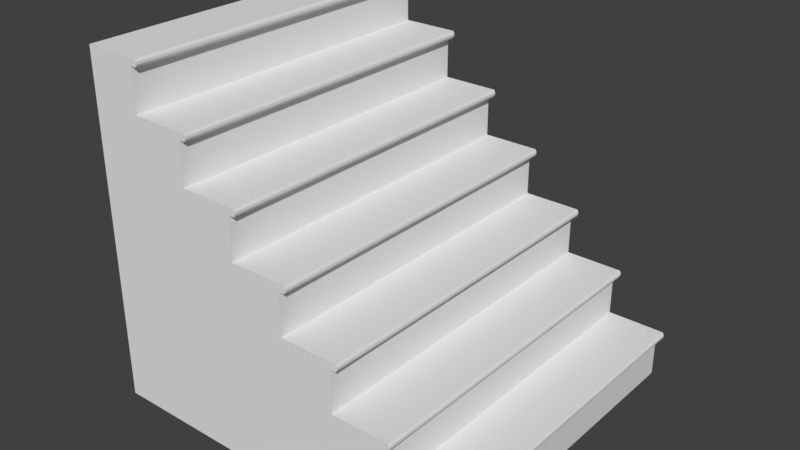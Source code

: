 # Source: escalierV3.blend  (saved by Blender 2.77.0; exported with 4.5.12 LTS)
import bpy
from mathutils import Matrix  # noqa: F401  (used for matrix-valued properties, if any)

bpy.ops.wm.read_factory_settings(use_empty=True)
scene = bpy.context.scene
scene.name = 'Scene'

# ---- collections
col_collection_1 = bpy.data.collections.new('Collection 1'); scene.collection.children.link(col_collection_1)

# ---- materials (node trees are filled in below, after node groups)
mat_material = bpy.data.materials.new('Material')
mat_material.alpha_threshold = 0.0
mat_material.use_transparent_shadow = False
mat_material.roughness = 0.5
mat_material.line_color = (0.0, 0.0, 0.0, 1.0)

# ---- material node trees

# ---- world
world_world = bpy.data.worlds.new('World'); scene.world = world_world
world_world.color = (0.05088, 0.05088, 0.05088)
world_world.use_sun_shadow = False
world_world.sun_shadow_jitter_overblur = 0.0
world_world.cycles.sampling_method = 'MANUAL'

# ---- meshes
me_cube = bpy.data.meshes.new('Cube')
me_cube.from_pydata([(1.0, 1.0, -1.0), (1.0, -1.0, -1.0), (0.6996, -1.0, -1.0), (0.6996, 1.0, -1.0), (1.0, 1.0, 1.0), (1.0, -1.0, 1.0), (0.6996, -1.0, 1.0), (0.6996, 1.0, 1.0), (1.0, 1.0, -0.7143), (1.0, 1.0, -0.4286), (1.0, 1.0, -0.1429), (1.0, 1.0, 0.1429), (1.0, 1.0, 0.4286), (1.0, 1.0, 0.7143), (1.0, -1.0, -0.7143), (1.0, -1.0, -0.4286), (1.0, -1.0, -0.1429), (1.0, -1.0, 0.1429), (1.0, -1.0, 0.4286), (1.0, -1.0, 0.7143), (0.6996, -1.0, -0.7143), (0.6996, -1.0, -0.4286), (0.6996, -1.0, -0.1429), (0.6996, -1.0, 0.1429), (0.6996, -1.0, 0.4286), (0.6996, -1.0, 0.7143), (0.6996, 1.0, -0.7143), (0.6996, 1.0, -0.4286), (0.6996, 1.0, -0.1429), (0.6996, 1.0, 0.1429), (0.6996, 1.0, 0.4286), (0.6996, 1.0, 0.7143), (1.3, 1.0, -1.0), (1.3, -1.0, -1.0), (1.3, 1.0, -0.7143), (1.3, 1.0, -0.4286), (1.3, 1.0, -0.1429), (1.3, 1.0, 0.1429), (1.3, 1.0, 0.4286), (1.3, 1.0, 0.7143), (1.3, -1.0, -0.7143), (1.3, -1.0, -0.4286), (1.3, -1.0, -0.1429), (1.3, -1.0, 0.1429), (1.3, -1.0, 0.4286), (1.3, -1.0, 0.7143), (1.6, 1.0, -1.0), (1.6, -1.0, -1.0), (1.6, 1.0, -0.7143), (1.6, 1.0, -0.4286), (1.6, 1.0, -0.1429), (1.6, 1.0, 0.1429), (1.6, 1.0, 0.4286), (1.6, -1.0, -0.7143), (1.6, -1.0, -0.4286), (1.6, -1.0, -0.1429), (1.6, -1.0, 0.1429), (1.6, -1.0, 0.4286), (1.9, 1.0, -1.0), (1.9, -1.0, -1.0), (1.9, 1.0, -0.7143), (1.9, 1.0, -0.4286), (1.9, 1.0, -0.1429), (1.9, 1.0, 0.1429), (1.9, -1.0, -0.7143), (1.9, -1.0, -0.4286), (1.9, -1.0, -0.1429), (1.9, -1.0, 0.1429), (2.2, 1.0, -1.0), (2.2, -1.0, -1.0), (2.2, 1.0, -0.7143), (2.2, 1.0, -0.4286), (2.2, 1.0, -0.1429), (2.2, -1.0, -0.7143), (2.2, -1.0, -0.4286), (2.2, -1.0, -0.1429), (2.5, 1.0, -1.0), (2.5, -1.0, -1.0), (2.5, 1.0, -0.7143), (2.5, 1.0, -0.4286), (2.5, -1.0, -0.7143), (2.5, -1.0, -0.4286), (2.8, 1.0, -1.0), (2.8, -1.0, -1.0), (2.8, 1.0, -0.7143), (2.8, -1.0, -0.7143), (1.0, 1.0, 0.9571), (1.0, -1.0, 0.9571), (0.6996, -1.0, 0.9571), (0.6996, 1.0, 0.9571), (1.0, 1.0, 0.6714), (1.0, -1.0, 0.6714), (0.6996, -1.0, 0.6714), (0.6996, 1.0, 0.6714), (1.3, 1.0, 0.6714), (1.3, -1.0, 0.6714), (1.0, 1.0, 0.3857), (1.0, -1.0, 0.3857), (0.6996, -1.0, 0.3857), (0.6996, 1.0, 0.3857), (1.3, 1.0, 0.3857), (1.3, -1.0, 0.3857), (1.6, 1.0, 0.3857), (1.6, -1.0, 0.3857), (1.0, 1.0, 0.1), (1.0, -1.0, 0.1), (0.6996, -1.0, 0.1), (0.6996, 1.0, 0.1), (1.3, 1.0, 0.1), (1.3, -1.0, 0.1), (1.6, 1.0, 0.1), (1.6, -1.0, 0.1), (1.9, 1.0, 0.1), (1.9, -1.0, 0.1), (1.0, 1.0, -0.1857), (1.0, -1.0, -0.1857), (0.6996, -1.0, -0.1857), (0.6996, 1.0, -0.1857), (1.3, 1.0, -0.1857), (1.3, -1.0, -0.1857), (1.6, 1.0, -0.1857), (1.6, -1.0, -0.1857), (1.9, 1.0, -0.1857), (1.9, -1.0, -0.1857), (2.2, 1.0, -0.1857), (2.2, -1.0, -0.1857), (1.0, 1.0, -0.4714), (1.0, -1.0, -0.4714), (0.6996, -1.0, -0.4714), (0.6996, 1.0, -0.4714), (1.3, 1.0, -0.4714), (1.3, -1.0, -0.4714), (1.6, 1.0, -0.4714), (1.6, -1.0, -0.4714), (1.9, 1.0, -0.4714), (1.9, -1.0, -0.4714), (2.2, 1.0, -0.4714), (2.2, -1.0, -0.4714), (2.5, 1.0, -0.4714), (2.5, -1.0, -0.4714), (1.0, 1.0, -0.7571), (1.0, -1.0, -0.7571), (0.6996, -1.0, -0.7571), (0.6996, 1.0, -0.7571), (1.3, 1.0, -0.7571), (1.3, -1.0, -0.7571), (1.6, 1.0, -0.7571), (1.6, -1.0, -0.7571), (1.9, 1.0, -0.7571), (1.9, -1.0, -0.7571), (2.2, 1.0, -0.7571), (2.2, -1.0, -0.7571), (2.5, 1.0, -0.7571), (2.5, -1.0, -0.7571), (2.8, 1.0, -0.7571), (2.8, -1.0, -0.7571), (1.036, 1.0, 0.9571), (1.036, 1.0, 1.0), (1.036, -1.0, 0.9571), (1.036, -1.0, 1.0), (1.336, 1.0, 0.6714), (1.336, 1.0, 0.7143), (1.336, -1.0, 0.6714), (1.336, -1.0, 0.7143), (1.636, 1.0, 0.3857), (1.636, 1.0, 0.4286), (1.636, -1.0, 0.3857), (1.636, -1.0, 0.4286), (1.936, 1.0, 0.1), (1.936, 1.0, 0.1429), (1.936, -1.0, 0.1), (1.936, -1.0, 0.1429), (2.236, 1.0, -0.1857), (2.236, 1.0, -0.1429), (2.236, -1.0, -0.1857), (2.236, -1.0, -0.1429), (2.536, 1.0, -0.4714), (2.536, 1.0, -0.4286), (2.536, -1.0, -0.4714), (2.536, -1.0, -0.4286), (2.836, 1.0, -0.7571), (2.836, 1.0, -0.7143), (2.836, -1.0, -0.7571), (2.836, -1.0, -0.7143), (1.0, 1.0, 0.9714), (1.0, 1.0, 0.9857), (1.0, -1.0, 0.9714), (1.0, -1.0, 0.9857), (0.6996, -1.0, 0.9714), (0.6996, -1.0, 0.9857), (0.6996, 1.0, 0.9714), (0.6996, 1.0, 0.9857), (1.044, 1.0, 0.9714), (1.044, 1.0, 0.9857), (1.044, -1.0, 0.9714), (1.044, -1.0, 0.9857), (1.0, 1.0, 0.6857), (1.0, 1.0, 0.7), (1.0, -1.0, 0.6857), (1.0, -1.0, 0.7), (0.6996, -1.0, 0.6857), (0.6996, -1.0, 0.7), (0.6996, 1.0, 0.6857), (0.6996, 1.0, 0.7), (1.3, 1.0, 0.6857), (1.3, 1.0, 0.7), (1.3, -1.0, 0.6857), (1.3, -1.0, 0.7), (1.344, 1.0, 0.6857), (1.344, 1.0, 0.7), (1.344, -1.0, 0.6857), (1.344, -1.0, 0.7), (1.0, 1.0, 0.4), (1.0, 1.0, 0.4143), (1.0, -1.0, 0.4), (1.0, -1.0, 0.4143), (0.6996, -1.0, 0.4), (0.6996, -1.0, 0.4143), (0.6996, 1.0, 0.4), (0.6996, 1.0, 0.4143), (1.3, 1.0, 0.4), (1.3, 1.0, 0.4143), (1.3, -1.0, 0.4), (1.3, -1.0, 0.4143), (1.6, 1.0, 0.4), (1.6, 1.0, 0.4143), (1.6, -1.0, 0.4), (1.6, -1.0, 0.4143), (1.644, 1.0, 0.4), (1.644, 1.0, 0.4143), (1.644, -1.0, 0.4), (1.644, -1.0, 0.4143), (1.0, 1.0, 0.1143), (1.0, 1.0, 0.1286), (1.0, -1.0, 0.1143), (1.0, -1.0, 0.1286), (0.6996, -1.0, 0.1143), (0.6996, -1.0, 0.1286), (0.6996, 1.0, 0.1143), (0.6996, 1.0, 0.1286), (1.3, 1.0, 0.1143), (1.3, 1.0, 0.1286), (1.3, -1.0, 0.1143), (1.3, -1.0, 0.1286), (1.6, 1.0, 0.1143), (1.6, 1.0, 0.1286), (1.6, -1.0, 0.1143), (1.6, -1.0, 0.1286), (1.9, 1.0, 0.1143), (1.9, 1.0, 0.1286), (1.9, -1.0, 0.1143), (1.9, -1.0, 0.1286), (1.944, 1.0, 0.1143), (1.944, 1.0, 0.1286), (1.944, -1.0, 0.1143), (1.944, -1.0, 0.1286), (1.0, 1.0, -0.1714), (1.0, 1.0, -0.1571), (1.0, -1.0, -0.1714), (1.0, -1.0, -0.1571), (0.6996, -1.0, -0.1714), (0.6996, -1.0, -0.1571), (0.6996, 1.0, -0.1714), (0.6996, 1.0, -0.1571), (1.3, 1.0, -0.1714), (1.3, 1.0, -0.1571), (1.3, -1.0, -0.1714), (1.3, -1.0, -0.1571), (1.6, 1.0, -0.1714), (1.6, 1.0, -0.1571), (1.6, -1.0, -0.1714), (1.6, -1.0, -0.1571), (1.9, 1.0, -0.1714), (1.9, 1.0, -0.1571), (1.9, -1.0, -0.1714), (1.9, -1.0, -0.1571), (2.2, 1.0, -0.1714), (2.2, 1.0, -0.1571), (2.2, -1.0, -0.1714), (2.2, -1.0, -0.1571), (2.244, 1.0, -0.1714), (2.244, 1.0, -0.1571), (2.244, -1.0, -0.1714), (2.244, -1.0, -0.1571), (1.0, 1.0, -0.4571), (1.0, 1.0, -0.4429), (1.0, -1.0, -0.4571), (1.0, -1.0, -0.4429), (0.6996, -1.0, -0.4571), (0.6996, -1.0, -0.4429), (0.6996, 1.0, -0.4571), (0.6996, 1.0, -0.4429), (1.3, 1.0, -0.4571), (1.3, 1.0, -0.4429), (1.3, -1.0, -0.4571), (1.3, -1.0, -0.4429), (1.6, 1.0, -0.4571), (1.6, 1.0, -0.4429), (1.6, -1.0, -0.4571), (1.6, -1.0, -0.4429), (1.9, 1.0, -0.4571), (1.9, 1.0, -0.4429), (1.9, -1.0, -0.4571), (1.9, -1.0, -0.4429), (2.2, 1.0, -0.4571), (2.2, 1.0, -0.4429), (2.2, -1.0, -0.4571), (2.2, -1.0, -0.4429), (2.5, 1.0, -0.4571), (2.5, 1.0, -0.4429), (2.5, -1.0, -0.4571), (2.5, -1.0, -0.4429), (2.544, 1.0, -0.4571), (2.544, 1.0, -0.4429), (2.544, -1.0, -0.4571), (2.544, -1.0, -0.4429), (1.0, 1.0, -0.7429), (1.0, 1.0, -0.7286), (1.0, -1.0, -0.7429), (1.0, -1.0, -0.7286), (0.6996, -1.0, -0.7429), (0.6996, -1.0, -0.7286), (0.6996, 1.0, -0.7429), (0.6996, 1.0, -0.7286), (1.3, 1.0, -0.7429), (1.3, 1.0, -0.7286), (1.3, -1.0, -0.7429), (1.3, -1.0, -0.7286), (1.6, 1.0, -0.7429), (1.6, 1.0, -0.7286), (1.6, -1.0, -0.7429), (1.6, -1.0, -0.7286), (1.9, 1.0, -0.7429), (1.9, 1.0, -0.7286), (1.9, -1.0, -0.7429), (1.9, -1.0, -0.7286), (2.2, 1.0, -0.7429), (2.2, 1.0, -0.7286), (2.2, -1.0, -0.7429), (2.2, -1.0, -0.7286), (2.5, 1.0, -0.7429), (2.5, 1.0, -0.7286), (2.5, -1.0, -0.7429), (2.5, -1.0, -0.7286), (2.8, 1.0, -0.7429), (2.8, 1.0, -0.7286), (2.8, -1.0, -0.7429), (2.8, -1.0, -0.7286), (2.844, 1.0, -0.7429), (2.844, 1.0, -0.7286), (2.844, -1.0, -0.7429), (2.844, -1.0, -0.7286)], [], [(0, 1, 2, 3), (4, 7, 6, 5), (52, 57, 167, 165), (187, 5, 6, 189), (189, 6, 7, 191), (140, 0, 3, 143), (86, 13, 31, 89), (90, 12, 30, 93), (96, 11, 29, 99), (104, 10, 28, 107), (114, 9, 27, 117), (126, 8, 26, 129), (321, 20, 26, 323), (289, 21, 27, 291), (261, 22, 28, 263), (237, 23, 29, 239), (217, 24, 30, 219), (201, 25, 31, 203), (319, 14, 20, 321), (287, 15, 21, 289), (259, 16, 22, 261), (235, 17, 23, 237), (215, 18, 24, 217), (199, 19, 25, 201), (91, 18, 44, 95), (233, 11, 37, 241), (1, 0, 32, 33), (97, 17, 43, 101), (13, 19, 45, 39), (257, 10, 36, 265), (145, 33, 47, 147), (33, 32, 46, 47), (38, 44, 57, 52), (109, 42, 55, 111), (265, 36, 50, 269), (95, 94, 160, 162), (213, 12, 38, 221), (197, 13, 39, 205), (141, 1, 33, 145), (127, 14, 40, 131), (317, 8, 34, 325), (115, 15, 41, 119), (285, 9, 35, 293), (105, 16, 42, 109), (47, 46, 58, 59), (269, 50, 62, 273), (147, 47, 59, 149), (111, 55, 66, 113), (249, 63, 169, 253), (241, 37, 51, 245), (101, 43, 56, 103), (325, 34, 48, 329), (131, 40, 53, 133), (221, 38, 52, 225), (293, 35, 49, 297), (119, 41, 54, 121), (59, 58, 68, 69), (62, 66, 75, 72), (301, 61, 71, 305), (139, 138, 176, 178), (133, 53, 64, 135), (51, 56, 67, 63), (245, 51, 63, 249), (329, 48, 60, 333), (121, 54, 65, 123), (297, 49, 61, 301), (337, 70, 78, 341), (137, 73, 80, 139), (4, 5, 159, 157), (123, 65, 74, 125), (149, 59, 69, 151), (273, 62, 72, 277), (333, 60, 70, 337), (135, 64, 73, 137), (77, 76, 82, 83), (72, 75, 175, 173), (71, 74, 81, 79), (151, 69, 77, 153), (305, 71, 79, 309), (69, 68, 76, 77), (79, 81, 179, 177), (78, 80, 85, 84), (153, 77, 83, 155), (341, 78, 84, 345), (184, 86, 89, 190), (25, 88, 89, 31), (19, 87, 88, 25), (13, 86, 87, 19), (12, 90, 94, 38), (38, 94, 95, 44), (198, 91, 95, 206), (18, 91, 92, 24), (24, 92, 93, 30), (196, 90, 93, 202), (37, 100, 102, 51), (222, 101, 103, 226), (51, 102, 103, 56), (11, 96, 100, 37), (214, 97, 101, 222), (17, 97, 98, 23), (23, 98, 99, 29), (212, 96, 99, 218), (50, 110, 112, 62), (62, 112, 113, 66), (36, 108, 110, 50), (246, 111, 113, 250), (234, 105, 109, 242), (242, 109, 111, 246), (10, 104, 108, 36), (16, 105, 106, 22), (22, 106, 107, 28), (232, 104, 107, 238), (61, 122, 124, 71), (274, 123, 125, 278), (71, 124, 125, 74), (270, 121, 123, 274), (266, 119, 121, 270), (49, 120, 122, 61), (258, 115, 119, 266), (35, 118, 120, 49), (9, 114, 118, 35), (15, 115, 116, 21), (21, 116, 117, 27), (256, 114, 117, 262), (70, 136, 138, 78), (78, 138, 139, 80), (302, 135, 137, 306), (306, 137, 139, 310), (48, 132, 134, 60), (298, 133, 135, 302), (60, 134, 136, 70), (34, 130, 132, 48), (294, 131, 133, 298), (8, 126, 130, 34), (286, 127, 131, 294), (14, 127, 128, 20), (20, 128, 129, 26), (284, 126, 129, 290), (76, 152, 154, 82), (342, 153, 155, 346), (82, 154, 155, 83), (338, 151, 153, 342), (58, 148, 150, 68), (334, 149, 151, 338), (68, 150, 152, 76), (46, 146, 148, 58), (32, 144, 146, 46), (330, 147, 149, 334), (0, 140, 144, 32), (318, 141, 145, 326), (326, 145, 147, 330), (1, 141, 142, 2), (2, 142, 143, 3), (316, 140, 143, 322), (193, 157, 159, 195), (209, 161, 163, 211), (229, 165, 167, 231), (253, 169, 171, 255), (281, 173, 175, 283), (313, 177, 179, 315), (349, 181, 183, 351), (125, 124, 172, 174), (103, 102, 164, 166), (39, 45, 163, 161), (205, 39, 161, 209), (225, 52, 165, 229), (155, 154, 180, 182), (250, 113, 170, 254), (345, 84, 181, 349), (113, 112, 168, 170), (87, 86, 156, 158), (277, 72, 173, 281), (346, 155, 182, 350), (185, 4, 157, 193), (84, 85, 183, 181), (309, 79, 177, 313), (63, 67, 171, 169), (278, 125, 174, 282), (186, 87, 158, 194), (226, 103, 166, 230), (310, 139, 178, 314), (206, 95, 162, 210), (5, 187, 195, 159), (187, 186, 194, 195), (86, 184, 192, 156), (184, 185, 193, 192), (156, 192, 194, 158), (192, 193, 195, 194), (4, 185, 191, 7), (185, 184, 190, 191), (88, 188, 190, 89), (188, 189, 191, 190), (87, 186, 188, 88), (186, 187, 189, 188), (45, 207, 211, 163), (207, 206, 210, 211), (94, 204, 208, 160), (204, 205, 209, 208), (160, 208, 210, 162), (208, 209, 211, 210), (13, 197, 203, 31), (197, 196, 202, 203), (19, 199, 207, 45), (199, 198, 206, 207), (90, 196, 204, 94), (196, 197, 205, 204), (91, 198, 200, 92), (198, 199, 201, 200), (92, 200, 202, 93), (200, 201, 203, 202), (57, 227, 231, 167), (227, 226, 230, 231), (102, 224, 228, 164), (224, 225, 229, 228), (164, 228, 230, 166), (228, 229, 231, 230), (12, 213, 219, 30), (213, 212, 218, 219), (18, 215, 223, 44), (215, 214, 222, 223), (44, 223, 227, 57), (223, 222, 226, 227), (100, 220, 224, 102), (220, 221, 225, 224), (96, 212, 220, 100), (212, 213, 221, 220), (97, 214, 216, 98), (214, 215, 217, 216), (98, 216, 218, 99), (216, 217, 219, 218), (67, 251, 255, 171), (251, 250, 254, 255), (168, 252, 254, 170), (252, 253, 255, 254), (11, 233, 239, 29), (233, 232, 238, 239), (43, 243, 247, 56), (243, 242, 246, 247), (17, 235, 243, 43), (235, 234, 242, 243), (56, 247, 251, 67), (247, 246, 250, 251), (110, 244, 248, 112), (244, 245, 249, 248), (108, 240, 244, 110), (240, 241, 245, 244), (112, 248, 252, 168), (248, 249, 253, 252), (104, 232, 240, 108), (232, 233, 241, 240), (105, 234, 236, 106), (234, 235, 237, 236), (106, 236, 238, 107), (236, 237, 239, 238), (75, 279, 283, 175), (279, 278, 282, 283), (124, 276, 280, 172), (276, 277, 281, 280), (172, 280, 282, 174), (280, 281, 283, 282), (10, 257, 263, 28), (257, 256, 262, 263), (16, 259, 267, 42), (259, 258, 266, 267), (42, 267, 271, 55), (267, 266, 270, 271), (55, 271, 275, 66), (271, 270, 274, 275), (66, 275, 279, 75), (275, 274, 278, 279), (122, 272, 276, 124), (272, 273, 277, 276), (120, 268, 272, 122), (268, 269, 273, 272), (118, 264, 268, 120), (264, 265, 269, 268), (114, 256, 264, 118), (256, 257, 265, 264), (115, 258, 260, 116), (258, 259, 261, 260), (116, 260, 262, 117), (260, 261, 263, 262), (81, 311, 315, 179), (311, 310, 314, 315), (138, 308, 312, 176), (308, 309, 313, 312), (176, 312, 314, 178), (312, 313, 315, 314), (9, 285, 291, 27), (285, 284, 290, 291), (15, 287, 295, 41), (287, 286, 294, 295), (41, 295, 299, 54), (295, 294, 298, 299), (54, 299, 303, 65), (299, 298, 302, 303), (74, 307, 311, 81), (307, 306, 310, 311), (65, 303, 307, 74), (303, 302, 306, 307), (136, 304, 308, 138), (304, 305, 309, 308), (132, 296, 300, 134), (296, 297, 301, 300), (134, 300, 304, 136), (300, 301, 305, 304), (130, 292, 296, 132), (292, 293, 297, 296), (126, 284, 292, 130), (284, 285, 293, 292), (127, 286, 288, 128), (286, 287, 289, 288), (128, 288, 290, 129), (288, 289, 291, 290), (85, 347, 351, 183), (347, 346, 350, 351), (154, 344, 348, 180), (344, 345, 349, 348), (180, 348, 350, 182), (348, 349, 351, 350), (8, 317, 323, 26), (317, 316, 322, 323), (40, 327, 331, 53), (327, 326, 330, 331), (14, 319, 327, 40), (319, 318, 326, 327), (53, 331, 335, 64), (331, 330, 334, 335), (64, 335, 339, 73), (335, 334, 338, 339), (73, 339, 343, 80), (339, 338, 342, 343), (80, 343, 347, 85), (343, 342, 346, 347), (152, 340, 344, 154), (340, 341, 345, 344), (148, 332, 336, 150), (332, 333, 337, 336), (150, 336, 340, 152), (336, 337, 341, 340), (146, 328, 332, 148), (328, 329, 333, 332), (144, 324, 328, 146), (324, 325, 329, 328), (140, 316, 324, 144), (316, 317, 325, 324), (141, 318, 320, 142), (318, 319, 321, 320), (142, 320, 322, 143), (320, 321, 323, 322)])
_uv = me_cube.uv_layers.new(name='UVMap')
_uv.uv.foreach_set('vector', [0.9843, 0.6621, 0.6584, 0.6621, 0.6584, 0.6131, 0.9843, 0.6131, 0.04713, 0.3127, 0.0001876, 0.3127, 0.0001883, 0.0001877, 0.04713, 0.0001876, 0.2718, 0.3131, 0.2718, 0.0005013, 0.2774, 0.0005013, 0.2774, 0.3131, 0.4132, 0.5979, 0.4116, 0.5996, 0.3762, 0.5658, 0.3778, 0.5641, 0.3442, 0.6279, 0.3443, 0.6227, 0.6397, 0.6227, 0.6397, 0.6279, 0.25, 0.6748, 0.2788, 0.6476, 0.3124, 0.6832, 0.2836, 0.7104, 0.04704, 0.8666, 0.0758, 0.8394, 0.1094, 0.875, 0.08066, 0.9022, 0.08087, 0.8346, 0.1096, 0.8075, 0.1432, 0.843, 0.1145, 0.8702, 0.1147, 0.8027, 0.1435, 0.7755, 0.1771, 0.8111, 0.1483, 0.8382, 0.1485, 0.7707, 0.1773, 0.7435, 0.2109, 0.7791, 0.1821, 0.8063, 0.1824, 0.7387, 0.2111, 0.7116, 0.2447, 0.7471, 0.216, 0.7743, 0.2162, 0.7068, 0.2449, 0.6796, 0.2786, 0.7152, 0.2498, 0.7423, 0.3433, 0.9359, 0.3433, 0.9308, 0.6387, 0.9308, 0.6387, 0.9359, 0.3434, 0.8846, 0.3435, 0.8794, 0.6389, 0.8794, 0.6389, 0.8846, 0.3436, 0.8332, 0.3436, 0.8281, 0.6391, 0.8281, 0.639, 0.8332, 0.3437, 0.7819, 0.3438, 0.7767, 0.6392, 0.7767, 0.6392, 0.7819, 0.3439, 0.7305, 0.344, 0.7254, 0.6394, 0.7254, 0.6393, 0.7305, 0.3441, 0.6792, 0.3441, 0.6741, 0.6395, 0.6741, 0.6395, 0.6792, 0.6059, 0.3957, 0.6043, 0.3974, 0.5689, 0.3637, 0.5705, 0.362, 0.5738, 0.4294, 0.5722, 0.4311, 0.5368, 0.3973, 0.5384, 0.3957, 0.5417, 0.4631, 0.5401, 0.4648, 0.5047, 0.431, 0.5063, 0.4294, 0.5096, 0.4968, 0.508, 0.4985, 0.4725, 0.4647, 0.4742, 0.463, 0.4775, 0.5305, 0.4759, 0.5322, 0.4404, 0.4984, 0.442, 0.4967, 0.4453, 0.5642, 0.4437, 0.5659, 0.4083, 0.5321, 0.4099, 0.5304, 0.4486, 0.5608, 0.4759, 0.5322, 0.5112, 0.5659, 0.4839, 0.5946, 0.1451, 0.7739, 0.1435, 0.7755, 0.1099, 0.74, 0.1116, 0.7384, 0.6584, 0.6621, 0.9843, 0.6621, 0.9843, 0.711, 0.6584, 0.711, 0.4807, 0.5271, 0.508, 0.4985, 0.5433, 0.5322, 0.516, 0.5609, 0.1126, 0.3129, 0.1126, 0.0003445, 0.1595, 0.0003446, 0.1595, 0.3129, 0.179, 0.7419, 0.1773, 0.7435, 0.1437, 0.708, 0.1454, 0.7064, 0.6445, 0.4261, 0.6718, 0.3975, 0.7072, 0.4312, 0.6799, 0.4598, 0.6584, 0.711, 0.9843, 0.711, 0.9843, 0.7598, 0.6584, 0.7598, 0.2249, 0.3131, 0.2249, 0.0005013, 0.2718, 0.0005013, 0.2718, 0.3131, 0.5482, 0.5272, 0.5755, 0.4985, 0.6108, 0.5323, 0.5835, 0.5609, 0.1454, 0.7064, 0.1437, 0.708, 0.1101, 0.6725, 0.1118, 0.6709, 0.187, 0.0005013, 0.187, 0.3131, 0.1814, 0.3131, 0.1814, 0.0005012, 0.1113, 0.8059, 0.1096, 0.8075, 0.07605, 0.772, 0.07774, 0.7704, 0.07749, 0.8378, 0.0758, 0.8394, 0.04222, 0.8039, 0.04392, 0.8023, 0.6091, 0.3924, 0.6364, 0.3637, 0.6718, 0.3975, 0.6445, 0.4261, 0.577, 0.4261, 0.6043, 0.3974, 0.6397, 0.4311, 0.6124, 0.4598, 0.2466, 0.678, 0.2449, 0.6796, 0.2114, 0.6441, 0.2131, 0.6425, 0.5449, 0.4598, 0.5722, 0.4311, 0.6076, 0.4648, 0.5803, 0.4935, 0.2128, 0.71, 0.2111, 0.7116, 0.1775, 0.676, 0.1792, 0.6744, 0.5128, 0.4934, 0.5401, 0.4648, 0.5755, 0.4985, 0.5482, 0.5272, 0.6584, 0.7598, 0.9843, 0.7598, 0.9843, 0.8087, 0.6584, 0.8087, 0.1118, 0.6709, 0.1101, 0.6725, 0.07657, 0.637, 0.07826, 0.6354, 0.6799, 0.4598, 0.7072, 0.4312, 0.7426, 0.4649, 0.7153, 0.4935, 0.5835, 0.5609, 0.6108, 0.5323, 0.6462, 0.566, 0.6189, 0.5946, 0.04443, 0.6673, 0.04274, 0.6689, 0.03875, 0.6647, 0.03952, 0.6621, 0.1116, 0.7384, 0.1099, 0.74, 0.07631, 0.7045, 0.078, 0.7029, 0.516, 0.5609, 0.5433, 0.5322, 0.5787, 0.5659, 0.5514, 0.5946, 0.2131, 0.6425, 0.2114, 0.6441, 0.1778, 0.6085, 0.1795, 0.6069, 0.6124, 0.4598, 0.6397, 0.4311, 0.6751, 0.4649, 0.6478, 0.4935, 0.07774, 0.7704, 0.07605, 0.772, 0.04248, 0.7364, 0.04417, 0.7348, 0.1792, 0.6744, 0.1775, 0.676, 0.144, 0.6405, 0.1457, 0.6389, 0.5803, 0.4935, 0.6076, 0.4648, 0.643, 0.4986, 0.6157, 0.5272, 0.6584, 0.8087, 0.9843, 0.8087, 0.9843, 0.8576, 0.6584, 0.8576, 0.4496, 0.3134, 0.4496, 0.0008149, 0.4964, 0.0008149, 0.4964, 0.3134, 0.1121, 0.6034, 0.1104, 0.605, 0.07683, 0.5695, 0.07852, 0.5679, 0.6363, 0.001128, 0.6363, 0.3137, 0.6307, 0.3137, 0.6307, 0.001128, 0.6478, 0.4935, 0.6751, 0.4649, 0.7105, 0.4986, 0.6832, 0.5272, 0.3372, 0.3132, 0.3372, 0.000658, 0.3841, 0.0006581, 0.3841, 0.3132, 0.078, 0.7029, 0.07631, 0.7045, 0.04274, 0.6689, 0.04443, 0.6673, 0.1795, 0.6069, 0.1778, 0.6085, 0.1442, 0.573, 0.1459, 0.5714, 0.6157, 0.5272, 0.643, 0.4986, 0.6783, 0.5323, 0.651, 0.5609, 0.1457, 0.6389, 0.144, 0.6405, 0.1104, 0.605, 0.1121, 0.6034, 0.1124, 0.5359, 0.1107, 0.5375, 0.07709, 0.502, 0.07878, 0.5004, 0.7185, 0.561, 0.7458, 0.5323, 0.7812, 0.566, 0.7539, 0.5947, 0.04713, 0.3127, 0.04713, 0.0001876, 0.0527, 0.0001876, 0.0527, 0.3127, 0.651, 0.5609, 0.6783, 0.5323, 0.7137, 0.566, 0.6864, 0.5947, 0.7153, 0.4935, 0.7426, 0.4649, 0.778, 0.4986, 0.7507, 0.5273, 0.07826, 0.6354, 0.07657, 0.637, 0.04299, 0.6014, 0.04469, 0.5998, 0.1459, 0.5714, 0.1442, 0.573, 0.1107, 0.5375, 0.1124, 0.5359, 0.6832, 0.5272, 0.7105, 0.4986, 0.7458, 0.5323, 0.7185, 0.561, 0.6584, 0.9065, 0.9843, 0.9065, 0.9843, 0.9553, 0.6584, 0.9553, 0.4964, 0.3134, 0.4964, 0.0008149, 0.502, 0.0008149, 0.502, 0.3134, 0.5619, 0.3135, 0.5619, 0.0009716, 0.6088, 0.0009716, 0.6088, 0.3135, 0.7507, 0.5273, 0.778, 0.4986, 0.8133, 0.5323, 0.786, 0.561, 0.07852, 0.5679, 0.07683, 0.5695, 0.04325, 0.5339, 0.04494, 0.5323, 0.6584, 0.8576, 0.9843, 0.8576, 0.9843, 0.9065, 0.6584, 0.9065, 0.6088, 0.3135, 0.6088, 0.0009716, 0.6143, 0.0009717, 0.6143, 0.3135, 0.6742, 0.3137, 0.6742, 0.001128, 0.7211, 0.001128, 0.7211, 0.3137, 0.786, 0.561, 0.8133, 0.5323, 0.8487, 0.5661, 0.8214, 0.5947, 0.07878, 0.5004, 0.07709, 0.502, 0.04351, 0.4664, 0.0452, 0.4648, 0.04535, 0.8682, 0.04704, 0.8666, 0.08066, 0.9022, 0.07897, 0.9038, 0.3441, 0.6741, 0.3441, 0.6382, 0.6395, 0.6382, 0.6395, 0.6741, 0.4437, 0.5659, 0.4164, 0.5945, 0.381, 0.5608, 0.4083, 0.5321, 0.1126, 0.3129, 0.07462, 0.3129, 0.07463, 0.0003444, 0.1126, 0.0003445, 0.1096, 0.8075, 0.08087, 0.8346, 0.0473, 0.7991, 0.07605, 0.772, 0.2249, 0.3131, 0.187, 0.3131, 0.187, 0.0005013, 0.2249, 0.0005013, 0.4469, 0.5625, 0.4486, 0.5608, 0.4839, 0.5946, 0.4823, 0.5962, 0.4759, 0.5322, 0.4486, 0.5608, 0.4131, 0.5271, 0.4404, 0.4984, 0.344, 0.7254, 0.344, 0.6895, 0.6394, 0.6895, 0.6394, 0.7254, 0.07918, 0.8362, 0.08087, 0.8346, 0.1145, 0.8702, 0.1128, 0.8718, 0.1099, 0.74, 0.08113, 0.7672, 0.04756, 0.7316, 0.07631, 0.7045, 0.5144, 0.5625, 0.516, 0.5609, 0.5514, 0.5946, 0.5498, 0.5963, 0.3372, 0.3132, 0.2993, 0.3132, 0.2993, 0.000658, 0.3372, 0.000658, 0.1435, 0.7755, 0.1147, 0.8027, 0.08113, 0.7672, 0.1099, 0.74, 0.4791, 0.5288, 0.4807, 0.5271, 0.516, 0.5609, 0.5144, 0.5625, 0.508, 0.4985, 0.4807, 0.5271, 0.4452, 0.4934, 0.4725, 0.4647, 0.3438, 0.7767, 0.3438, 0.7409, 0.6392, 0.7409, 0.6392, 0.7767, 0.113, 0.8043, 0.1147, 0.8027, 0.1483, 0.8382, 0.1466, 0.8398, 0.1101, 0.6725, 0.08139, 0.6997, 0.04781, 0.6641, 0.07657, 0.637, 0.4496, 0.3134, 0.4116, 0.3134, 0.4116, 0.0008148, 0.4496, 0.0008149, 0.1437, 0.708, 0.115, 0.7352, 0.08139, 0.6997, 0.1101, 0.6725, 0.5819, 0.5626, 0.5835, 0.5609, 0.6189, 0.5946, 0.6173, 0.5963, 0.5112, 0.4951, 0.5128, 0.4934, 0.5482, 0.5272, 0.5466, 0.5289, 0.5466, 0.5289, 0.5482, 0.5272, 0.5835, 0.5609, 0.5819, 0.5626, 0.1773, 0.7435, 0.1485, 0.7707, 0.115, 0.7352, 0.1437, 0.708, 0.5401, 0.4648, 0.5128, 0.4934, 0.4774, 0.4597, 0.5047, 0.431, 0.3436, 0.8281, 0.3436, 0.7922, 0.6391, 0.7922, 0.6391, 0.8281, 0.1468, 0.7723, 0.1485, 0.7707, 0.1821, 0.8063, 0.1805, 0.8079, 0.1104, 0.605, 0.08164, 0.6322, 0.04807, 0.5966, 0.07683, 0.5695, 0.6494, 0.5626, 0.651, 0.5609, 0.6864, 0.5947, 0.6848, 0.5963, 0.5619, 0.3135, 0.5239, 0.3135, 0.5239, 0.0009716, 0.5619, 0.0009716, 0.6141, 0.5289, 0.6157, 0.5272, 0.651, 0.5609, 0.6494, 0.5626, 0.5787, 0.4952, 0.5803, 0.4935, 0.6157, 0.5272, 0.6141, 0.5289, 0.144, 0.6405, 0.1152, 0.6677, 0.08164, 0.6322, 0.1104, 0.605, 0.5433, 0.4614, 0.5449, 0.4598, 0.5803, 0.4935, 0.5787, 0.4952, 0.1775, 0.676, 0.1488, 0.7032, 0.1152, 0.6677, 0.144, 0.6405, 0.2111, 0.7116, 0.1824, 0.7387, 0.1488, 0.7032, 0.1775, 0.676, 0.5722, 0.4311, 0.5449, 0.4598, 0.5095, 0.426, 0.5368, 0.3973, 0.3435, 0.8794, 0.3435, 0.8435, 0.6389, 0.8435, 0.6389, 0.8794, 0.1807, 0.7403, 0.1824, 0.7387, 0.216, 0.7743, 0.2143, 0.7759, 0.1107, 0.5375, 0.0819, 0.5647, 0.04833, 0.5291, 0.07709, 0.502, 0.6742, 0.3137, 0.6363, 0.3137, 0.6363, 0.001128, 0.6742, 0.001128, 0.6816, 0.5289, 0.6832, 0.5272, 0.7185, 0.561, 0.7169, 0.5626, 0.7169, 0.5626, 0.7185, 0.561, 0.7539, 0.5947, 0.7523, 0.5964, 0.1778, 0.6085, 0.149, 0.6357, 0.1155, 0.6002, 0.1442, 0.573, 0.6462, 0.4952, 0.6478, 0.4935, 0.6832, 0.5272, 0.6816, 0.5289, 0.1442, 0.573, 0.1155, 0.6002, 0.0819, 0.5647, 0.1107, 0.5375, 0.2114, 0.6441, 0.1826, 0.6712, 0.149, 0.6357, 0.1778, 0.6085, 0.6108, 0.4615, 0.6124, 0.4598, 0.6478, 0.4935, 0.6462, 0.4952, 0.2449, 0.6796, 0.2162, 0.7068, 0.1826, 0.6712, 0.2114, 0.6441, 0.5754, 0.4277, 0.577, 0.4261, 0.6124, 0.4598, 0.6108, 0.4615, 0.6043, 0.3974, 0.577, 0.4261, 0.5416, 0.3923, 0.5689, 0.3637, 0.3433, 0.9308, 0.3433, 0.8949, 0.6387, 0.8949, 0.6387, 0.9308, 0.2145, 0.7084, 0.2162, 0.7068, 0.2498, 0.7423, 0.2481, 0.7439, 0.1109, 0.47, 0.08216, 0.4972, 0.04859, 0.4616, 0.07735, 0.4345, 0.7844, 0.5627, 0.786, 0.561, 0.8214, 0.5947, 0.8198, 0.5964, 0.7865, 0.3138, 0.7486, 0.3138, 0.7486, 0.001285, 0.7865, 0.001285, 0.7491, 0.5289, 0.7507, 0.5273, 0.786, 0.561, 0.7844, 0.5627, 0.1781, 0.541, 0.1493, 0.5682, 0.1157, 0.5327, 0.1445, 0.5055, 0.7137, 0.4952, 0.7153, 0.4935, 0.7507, 0.5273, 0.7491, 0.5289, 0.1445, 0.5055, 0.1157, 0.5327, 0.08216, 0.4972, 0.1109, 0.47, 0.2116, 0.5766, 0.1829, 0.6037, 0.1493, 0.5682, 0.1781, 0.541, 0.2452, 0.6121, 0.2164, 0.6393, 0.1829, 0.6037, 0.2116, 0.5766, 0.6783, 0.4615, 0.6799, 0.4598, 0.7153, 0.4935, 0.7137, 0.4952, 0.2788, 0.6476, 0.25, 0.6748, 0.2164, 0.6393, 0.2452, 0.6121, 0.6075, 0.3941, 0.6091, 0.3924, 0.6445, 0.4261, 0.6429, 0.4278, 0.6429, 0.4278, 0.6445, 0.4261, 0.6799, 0.4598, 0.6783, 0.4615, 0.6364, 0.3637, 0.6091, 0.3924, 0.5737, 0.3586, 0.601, 0.33, 0.3432, 0.9821, 0.3432, 0.9462, 0.6386, 0.9462, 0.6386, 0.9821, 0.2483, 0.6764, 0.25, 0.6748, 0.2836, 0.7104, 0.2819, 0.712, 0.05815, 0.3128, 0.0527, 0.3127, 0.0527, 0.0001876, 0.05815, 0.0002379, 0.1705, 0.3129, 0.165, 0.3129, 0.165, 0.0003446, 0.1705, 0.0003948, 0.2828, 0.3131, 0.2774, 0.3131, 0.2774, 0.0005013, 0.2828, 0.0005516, 0.3951, 0.3133, 0.3897, 0.3132, 0.3897, 0.0006581, 0.3951, 0.0007083, 0.5075, 0.3134, 0.502, 0.3134, 0.502, 0.0008149, 0.5075, 0.0008651, 0.6198, 0.3136, 0.6143, 0.3135, 0.6143, 0.0009717, 0.6198, 0.001022, 0.7321, 0.3137, 0.7267, 0.3137, 0.7267, 0.001128, 0.7321, 0.001179, 0.5239, 0.0009716, 0.5239, 0.3135, 0.5184, 0.3135, 0.5184, 0.0009716, 0.2993, 0.000658, 0.2993, 0.3132, 0.2937, 0.3132, 0.2937, 0.000658, 0.1595, 0.3129, 0.1595, 0.0003446, 0.165, 0.0003446, 0.165, 0.3129, 0.04392, 0.8023, 0.04222, 0.8039, 0.03824, 0.7997, 0.03901, 0.7971, 0.04417, 0.7348, 0.04248, 0.7364, 0.0385, 0.7322, 0.03927, 0.7296, 0.7486, 0.001285, 0.7486, 0.3138, 0.743, 0.3138, 0.743, 0.001285, 0.6173, 0.5963, 0.6189, 0.5946, 0.6231, 0.5986, 0.6225, 0.6012, 0.0452, 0.4648, 0.04351, 0.4664, 0.03953, 0.4622, 0.0403, 0.4596, 0.4116, 0.0008148, 0.4116, 0.3134, 0.406, 0.3134, 0.406, 0.0008148, 0.07463, 0.0003444, 0.07462, 0.3129, 0.06906, 0.3129, 0.06906, 0.0003444, 0.04469, 0.5998, 0.04299, 0.6014, 0.03901, 0.5972, 0.03978, 0.5946, 0.8198, 0.5964, 0.8214, 0.5947, 0.8256, 0.5987, 0.825, 0.6013, 0.04366, 0.8698, 0.04197, 0.8714, 0.03798, 0.8672, 0.03875, 0.8646, 0.7211, 0.3137, 0.7211, 0.001128, 0.7267, 0.001128, 0.7267, 0.3137, 0.04494, 0.5323, 0.04325, 0.5339, 0.03927, 0.5297, 0.04004, 0.5271, 0.3841, 0.3132, 0.3841, 0.0006581, 0.3897, 0.0006581, 0.3897, 0.3132, 0.6848, 0.5963, 0.6864, 0.5947, 0.6906, 0.5987, 0.69, 0.6013, 0.4148, 0.5962, 0.4164, 0.5945, 0.4206, 0.5985, 0.42, 0.6011, 0.5498, 0.5963, 0.5514, 0.5946, 0.5556, 0.5986, 0.555, 0.6012, 0.7523, 0.5964, 0.7539, 0.5947, 0.7581, 0.5987, 0.7575, 0.6013, 0.4823, 0.5962, 0.4839, 0.5946, 0.4881, 0.5986, 0.4875, 0.6012, 0.4116, 0.5996, 0.4132, 0.5979, 0.4184, 0.6028, 0.4158, 0.6036, 0.4132, 0.5979, 0.4148, 0.5962, 0.42, 0.6011, 0.4184, 0.6028, 0.04704, 0.8666, 0.04535, 0.8682, 0.04044, 0.863, 0.04306, 0.8624, 0.04535, 0.8682, 0.04366, 0.8698, 0.03875, 0.8646, 0.04044, 0.863, 0.06906, 0.3129, 0.06361, 0.3128, 0.06361, 0.0002941, 0.06906, 0.0003444, 0.06361, 0.3128, 0.05815, 0.3128, 0.05815, 0.0002379, 0.06361, 0.0002941, 0.04197, 0.8714, 0.04366, 0.8698, 0.07727, 0.9054, 0.07558, 0.907, 0.04366, 0.8698, 0.04535, 0.8682, 0.07897, 0.9038, 0.07727, 0.9054, 0.3441, 0.6382, 0.3442, 0.633, 0.6396, 0.633, 0.6395, 0.6382, 0.3442, 0.633, 0.3442, 0.6279, 0.6397, 0.6279, 0.6396, 0.633, 0.4164, 0.5945, 0.4148, 0.5962, 0.3794, 0.5624, 0.381, 0.5608, 0.4148, 0.5962, 0.4132, 0.5979, 0.3778, 0.5641, 0.3794, 0.5624, 0.4791, 0.5996, 0.4807, 0.5979, 0.4859, 0.6029, 0.4833, 0.6036, 0.4807, 0.5979, 0.4823, 0.5962, 0.4875, 0.6012, 0.4859, 0.6029, 0.0473, 0.7991, 0.04561, 0.8007, 0.0407, 0.7955, 0.04331, 0.7949, 0.04561, 0.8007, 0.04392, 0.8023, 0.03901, 0.7971, 0.0407, 0.7955, 0.1814, 0.3131, 0.1759, 0.313, 0.1759, 0.000451, 0.1814, 0.0005012, 0.1759, 0.313, 0.1705, 0.3129, 0.1705, 0.0003948, 0.1759, 0.000451, 0.0758, 0.8394, 0.07749, 0.8378, 0.1111, 0.8734, 0.1094, 0.875, 0.07749, 0.8378, 0.07918, 0.8362, 0.1128, 0.8718, 0.1111, 0.8734, 0.4437, 0.5659, 0.4453, 0.5642, 0.4807, 0.5979, 0.4791, 0.5996, 0.4453, 0.5642, 0.4469, 0.5625, 0.4823, 0.5962, 0.4807, 0.5979, 0.08087, 0.8346, 0.07918, 0.8362, 0.04561, 0.8007, 0.0473, 0.7991, 0.07918, 0.8362, 0.07749, 0.8378, 0.04392, 0.8023, 0.04561, 0.8007, 0.4486, 0.5608, 0.4469, 0.5625, 0.4115, 0.5287, 0.4131, 0.5271, 0.4469, 0.5625, 0.4453, 0.5642, 0.4099, 0.5304, 0.4115, 0.5287, 0.344, 0.6895, 0.344, 0.6844, 0.6394, 0.6844, 0.6394, 0.6895, 0.344, 0.6844, 0.3441, 0.6792, 0.6395, 0.6792, 0.6394, 0.6844, 0.5466, 0.5996, 0.5482, 0.598, 0.5534, 0.6029, 0.5508, 0.6036, 0.5482, 0.598, 0.5498, 0.5963, 0.555, 0.6012, 0.5534, 0.6029, 0.04756, 0.7316, 0.04586, 0.7332, 0.04096, 0.728, 0.04357, 0.7274, 0.04586, 0.7332, 0.04417, 0.7348, 0.03927, 0.7296, 0.04096, 0.728, 0.2937, 0.3132, 0.2883, 0.3132, 0.2883, 0.0006078, 0.2937, 0.000658, 0.2883, 0.3132, 0.2828, 0.3131, 0.2828, 0.0005516, 0.2883, 0.0006078, 0.1096, 0.8075, 0.1113, 0.8059, 0.1449, 0.8414, 0.1432, 0.843, 0.1113, 0.8059, 0.113, 0.8043, 0.1466, 0.8398, 0.1449, 0.8414, 0.4759, 0.5322, 0.4775, 0.5305, 0.5128, 0.5642, 0.5112, 0.5659, 0.4775, 0.5305, 0.4791, 0.5288, 0.5144, 0.5625, 0.5128, 0.5642, 0.5112, 0.5659, 0.5128, 0.5642, 0.5482, 0.598, 0.5466, 0.5996, 0.5128, 0.5642, 0.5144, 0.5625, 0.5498, 0.5963, 0.5482, 0.598, 0.08113, 0.7672, 0.07944, 0.7688, 0.04586, 0.7332, 0.04756, 0.7316, 0.07944, 0.7688, 0.07774, 0.7704, 0.04417, 0.7348, 0.04586, 0.7332, 0.1147, 0.8027, 0.113, 0.8043, 0.07944, 0.7688, 0.08113, 0.7672, 0.113, 0.8043, 0.1113, 0.8059, 0.07774, 0.7704, 0.07944, 0.7688, 0.4807, 0.5271, 0.4791, 0.5288, 0.4436, 0.4951, 0.4452, 0.4934, 0.4791, 0.5288, 0.4775, 0.5305, 0.442, 0.4967, 0.4436, 0.4951, 0.3438, 0.7409, 0.3439, 0.7357, 0.6393, 0.7357, 0.6392, 0.7409, 0.3439, 0.7357, 0.3439, 0.7305, 0.6393, 0.7305, 0.6393, 0.7357, 0.6141, 0.5997, 0.6157, 0.598, 0.6209, 0.6029, 0.6183, 0.6037, 0.6157, 0.598, 0.6173, 0.5963, 0.6225, 0.6012, 0.6209, 0.6029, 0.406, 0.3134, 0.4006, 0.3133, 0.4006, 0.0007646, 0.406, 0.0008148, 0.4006, 0.3133, 0.3951, 0.3133, 0.3951, 0.0007083, 0.4006, 0.0007646, 0.1435, 0.7755, 0.1451, 0.7739, 0.1788, 0.8095, 0.1771, 0.8111, 0.1451, 0.7739, 0.1468, 0.7723, 0.1805, 0.8079, 0.1788, 0.8095, 0.5433, 0.5322, 0.545, 0.5305, 0.5803, 0.5643, 0.5787, 0.5659, 0.545, 0.5305, 0.5466, 0.5289, 0.5819, 0.5626, 0.5803, 0.5643, 0.508, 0.4985, 0.5096, 0.4968, 0.545, 0.5305, 0.5433, 0.5322, 0.5096, 0.4968, 0.5112, 0.4951, 0.5466, 0.5289, 0.545, 0.5305, 0.5787, 0.5659, 0.5803, 0.5643, 0.6157, 0.598, 0.6141, 0.5997, 0.5803, 0.5643, 0.5819, 0.5626, 0.6173, 0.5963, 0.6157, 0.598, 0.08139, 0.6997, 0.07969, 0.7013, 0.04612, 0.6657, 0.04781, 0.6641, 0.07969, 0.7013, 0.078, 0.7029, 0.04443, 0.6673, 0.04612, 0.6657, 0.115, 0.7352, 0.1133, 0.7368, 0.07969, 0.7013, 0.08139, 0.6997, 0.1133, 0.7368, 0.1116, 0.7384, 0.078, 0.7029, 0.07969, 0.7013, 0.04781, 0.6641, 0.04612, 0.6657, 0.04121, 0.6605, 0.04383, 0.6599, 0.04612, 0.6657, 0.04443, 0.6673, 0.03952, 0.6621, 0.04121, 0.6605, 0.1485, 0.7707, 0.1468, 0.7723, 0.1133, 0.7368, 0.115, 0.7352, 0.1468, 0.7723, 0.1451, 0.7739, 0.1116, 0.7384, 0.1133, 0.7368, 0.5128, 0.4934, 0.5112, 0.4951, 0.4758, 0.4614, 0.4774, 0.4597, 0.5112, 0.4951, 0.5096, 0.4968, 0.4742, 0.463, 0.4758, 0.4614, 0.3436, 0.7922, 0.3437, 0.787, 0.6391, 0.787, 0.6391, 0.7922, 0.3437, 0.787, 0.3437, 0.7819, 0.6392, 0.7819, 0.6391, 0.787, 0.6816, 0.5997, 0.6832, 0.598, 0.6884, 0.6029, 0.6858, 0.6037, 0.6832, 0.598, 0.6848, 0.5963, 0.69, 0.6013, 0.6884, 0.6029, 0.04807, 0.5966, 0.04638, 0.5982, 0.04147, 0.593, 0.04408, 0.5924, 0.04638, 0.5982, 0.04469, 0.5998, 0.03978, 0.5946, 0.04147, 0.593, 0.5184, 0.3135, 0.5129, 0.3135, 0.5129, 0.0009214, 0.5184, 0.0009716, 0.5129, 0.3135, 0.5075, 0.3134, 0.5075, 0.0008651, 0.5129, 0.0009214, 0.1773, 0.7435, 0.179, 0.7419, 0.2126, 0.7775, 0.2109, 0.7791, 0.179, 0.7419, 0.1807, 0.7403, 0.2143, 0.7759, 0.2126, 0.7775, 0.5401, 0.4648, 0.5417, 0.4631, 0.5771, 0.4968, 0.5755, 0.4985, 0.5417, 0.4631, 0.5433, 0.4614, 0.5787, 0.4952, 0.5771, 0.4968, 0.5755, 0.4985, 0.5771, 0.4968, 0.6125, 0.5306, 0.6108, 0.5323, 0.5771, 0.4968, 0.5787, 0.4952, 0.6141, 0.5289, 0.6125, 0.5306, 0.6108, 0.5323, 0.6125, 0.5306, 0.6478, 0.5643, 0.6462, 0.566, 0.6125, 0.5306, 0.6141, 0.5289, 0.6494, 0.5626, 0.6478, 0.5643, 0.6462, 0.566, 0.6478, 0.5643, 0.6832, 0.598, 0.6816, 0.5997, 0.6478, 0.5643, 0.6494, 0.5626, 0.6848, 0.5963, 0.6832, 0.598, 0.08164, 0.6322, 0.07995, 0.6338, 0.04638, 0.5982, 0.04807, 0.5966, 0.07995, 0.6338, 0.07826, 0.6354, 0.04469, 0.5998, 0.04638, 0.5982, 0.1152, 0.6677, 0.1135, 0.6693, 0.07995, 0.6338, 0.08164, 0.6322, 0.1135, 0.6693, 0.1118, 0.6709, 0.07826, 0.6354, 0.07995, 0.6338, 0.1488, 0.7032, 0.1471, 0.7048, 0.1135, 0.6693, 0.1152, 0.6677, 0.1471, 0.7048, 0.1454, 0.7064, 0.1118, 0.6709, 0.1135, 0.6693, 0.1824, 0.7387, 0.1807, 0.7403, 0.1471, 0.7048, 0.1488, 0.7032, 0.1807, 0.7403, 0.179, 0.7419, 0.1454, 0.7064, 0.1471, 0.7048, 0.5449, 0.4598, 0.5433, 0.4614, 0.5079, 0.4277, 0.5095, 0.426, 0.5433, 0.4614, 0.5417, 0.4631, 0.5063, 0.4294, 0.5079, 0.4277, 0.3435, 0.8435, 0.3435, 0.8384, 0.639, 0.8384, 0.6389, 0.8435, 0.3435, 0.8384, 0.3436, 0.8332, 0.639, 0.8332, 0.639, 0.8384, 0.7491, 0.5997, 0.7507, 0.5981, 0.7559, 0.603, 0.7533, 0.6037, 0.7507, 0.5981, 0.7523, 0.5964, 0.7575, 0.6013, 0.7559, 0.603, 0.04833, 0.5291, 0.04664, 0.5307, 0.04173, 0.5255, 0.04434, 0.5249, 0.04664, 0.5307, 0.04494, 0.5323, 0.04004, 0.5271, 0.04173, 0.5255, 0.6307, 0.3137, 0.6252, 0.3136, 0.6252, 0.001078, 0.6307, 0.001128, 0.6252, 0.3136, 0.6198, 0.3136, 0.6198, 0.001022, 0.6252, 0.001078, 0.2111, 0.7116, 0.2128, 0.71, 0.2464, 0.7455, 0.2447, 0.7471, 0.2128, 0.71, 0.2145, 0.7084, 0.2481, 0.7439, 0.2464, 0.7455, 0.5722, 0.4311, 0.5738, 0.4294, 0.6092, 0.4632, 0.6076, 0.4648, 0.5738, 0.4294, 0.5754, 0.4277, 0.6108, 0.4615, 0.6092, 0.4632, 0.6076, 0.4648, 0.6092, 0.4632, 0.6446, 0.4969, 0.643, 0.4986, 0.6092, 0.4632, 0.6108, 0.4615, 0.6462, 0.4952, 0.6446, 0.4969, 0.643, 0.4986, 0.6446, 0.4969, 0.6799, 0.5306, 0.6783, 0.5323, 0.6446, 0.4969, 0.6462, 0.4952, 0.6816, 0.5289, 0.6799, 0.5306, 0.7137, 0.566, 0.7153, 0.5643, 0.7507, 0.5981, 0.7491, 0.5997, 0.7153, 0.5643, 0.7169, 0.5626, 0.7523, 0.5964, 0.7507, 0.5981, 0.6783, 0.5323, 0.6799, 0.5306, 0.7153, 0.5643, 0.7137, 0.566, 0.6799, 0.5306, 0.6816, 0.5289, 0.7169, 0.5626, 0.7153, 0.5643, 0.0819, 0.5647, 0.08021, 0.5663, 0.04664, 0.5307, 0.04833, 0.5291, 0.08021, 0.5663, 0.07852, 0.5679, 0.04494, 0.5323, 0.04664, 0.5307, 0.149, 0.6357, 0.1474, 0.6373, 0.1138, 0.6018, 0.1155, 0.6002, 0.1474, 0.6373, 0.1457, 0.6389, 0.1121, 0.6034, 0.1138, 0.6018, 0.1155, 0.6002, 0.1138, 0.6018, 0.08021, 0.5663, 0.0819, 0.5647, 0.1138, 0.6018, 0.1121, 0.6034, 0.07852, 0.5679, 0.08021, 0.5663, 0.1826, 0.6712, 0.1809, 0.6728, 0.1474, 0.6373, 0.149, 0.6357, 0.1809, 0.6728, 0.1792, 0.6744, 0.1457, 0.6389, 0.1474, 0.6373, 0.2162, 0.7068, 0.2145, 0.7084, 0.1809, 0.6728, 0.1826, 0.6712, 0.2145, 0.7084, 0.2128, 0.71, 0.1792, 0.6744, 0.1809, 0.6728, 0.577, 0.4261, 0.5754, 0.4277, 0.54, 0.394, 0.5416, 0.3923, 0.5754, 0.4277, 0.5738, 0.4294, 0.5384, 0.3957, 0.54, 0.394, 0.3433, 0.8949, 0.3434, 0.8897, 0.6388, 0.8897, 0.6387, 0.8949, 0.3434, 0.8897, 0.3434, 0.8846, 0.6389, 0.8846, 0.6388, 0.8897, 0.8166, 0.5998, 0.8182, 0.5981, 0.8234, 0.603, 0.8208, 0.6038, 0.8182, 0.5981, 0.8198, 0.5964, 0.825, 0.6013, 0.8234, 0.603, 0.04859, 0.4616, 0.0469, 0.4632, 0.04199, 0.458, 0.0446, 0.4574, 0.0469, 0.4632, 0.0452, 0.4648, 0.0403, 0.4596, 0.04199, 0.458, 0.743, 0.3138, 0.7376, 0.3138, 0.7376, 0.001235, 0.743, 0.001285, 0.7376, 0.3138, 0.7321, 0.3137, 0.7321, 0.001179, 0.7376, 0.001235, 0.2449, 0.6796, 0.2466, 0.678, 0.2803, 0.7136, 0.2786, 0.7152, 0.2466, 0.678, 0.2483, 0.6764, 0.2819, 0.712, 0.2803, 0.7136, 0.6397, 0.4311, 0.6413, 0.4295, 0.6767, 0.4632, 0.6751, 0.4649, 0.6413, 0.4295, 0.6429, 0.4278, 0.6783, 0.4615, 0.6767, 0.4632, 0.6043, 0.3974, 0.6059, 0.3957, 0.6413, 0.4295, 0.6397, 0.4311, 0.6059, 0.3957, 0.6075, 0.3941, 0.6429, 0.4278, 0.6413, 0.4295, 0.6751, 0.4649, 0.6767, 0.4632, 0.7121, 0.4969, 0.7105, 0.4986, 0.6767, 0.4632, 0.6783, 0.4615, 0.7137, 0.4952, 0.7121, 0.4969, 0.7105, 0.4986, 0.7121, 0.4969, 0.7474, 0.5306, 0.7458, 0.5323, 0.7121, 0.4969, 0.7137, 0.4952, 0.7491, 0.5289, 0.7474, 0.5306, 0.7458, 0.5323, 0.7474, 0.5306, 0.7828, 0.5644, 0.7812, 0.566, 0.7474, 0.5306, 0.7491, 0.5289, 0.7844, 0.5627, 0.7828, 0.5644, 0.7812, 0.566, 0.7828, 0.5644, 0.8182, 0.5981, 0.8166, 0.5998, 0.7828, 0.5644, 0.7844, 0.5627, 0.8198, 0.5964, 0.8182, 0.5981, 0.08216, 0.4972, 0.08047, 0.4988, 0.0469, 0.4632, 0.04859, 0.4616, 0.08047, 0.4988, 0.07878, 0.5004, 0.0452, 0.4648, 0.0469, 0.4632, 0.1493, 0.5682, 0.1476, 0.5698, 0.114, 0.5343, 0.1157, 0.5327, 0.1476, 0.5698, 0.1459, 0.5714, 0.1124, 0.5359, 0.114, 0.5343, 0.1157, 0.5327, 0.114, 0.5343, 0.08047, 0.4988, 0.08216, 0.4972, 0.114, 0.5343, 0.1124, 0.5359, 0.07878, 0.5004, 0.08047, 0.4988, 0.1829, 0.6037, 0.1812, 0.6053, 0.1476, 0.5698, 0.1493, 0.5682, 0.1812, 0.6053, 0.1795, 0.6069, 0.1459, 0.5714, 0.1476, 0.5698, 0.2164, 0.6393, 0.2148, 0.6409, 0.1812, 0.6053, 0.1829, 0.6037, 0.2148, 0.6409, 0.2131, 0.6425, 0.1795, 0.6069, 0.1812, 0.6053, 0.25, 0.6748, 0.2483, 0.6764, 0.2148, 0.6409, 0.2164, 0.6393, 0.2483, 0.6764, 0.2466, 0.678, 0.2131, 0.6425, 0.2148, 0.6409, 0.6091, 0.3924, 0.6075, 0.3941, 0.5721, 0.3603, 0.5737, 0.3586, 0.6075, 0.3941, 0.6059, 0.3957, 0.5705, 0.362, 0.5721, 0.3603, 0.3432, 0.9462, 0.3432, 0.9411, 0.6386, 0.9411, 0.6386, 0.9462, 0.3432, 0.9411, 0.3433, 0.9359, 0.6387, 0.9359, 0.6386, 0.9411])
me_cube.materials.append(mat_material)
me_cube.use_remesh_preserve_volume = False
me_cube.use_remesh_preserve_attributes = False
me_cube.use_mirror_vertex_groups = False
me_cube.update()

# ---- objects
ob_cube = bpy.data.objects.new('Cube', me_cube)

# ---- transforms, parenting, visibility, modifiers, constraints
ob_cube.location = (0.0, 0.0, 0.0)
ob_cube.lock_rotations_4d = False
ob_cube.empty_display_type = 'ARROWS'
ob_cube.lineart.crease_threshold = 0.0

# ---- collection membership
col_collection_1.objects.link(ob_cube)

# ---- scene / render settings (as saved in the file)
scene.frame_start = 1; scene.frame_end = 250; scene.frame_set(0)
scene.render.engine = 'BLENDER_EEVEE_NEXT'
scene.render.resolution_percentage = 50
scene.render.dither_intensity = 0.0
scene.cycles.use_denoising = False
scene.cycles.samples = 128
scene.cycles.sampling_pattern = 'TABULATED_SOBOL'
scene.cycles.light_sampling_threshold = 0.0
scene.cycles.use_adaptive_sampling = False
scene.cycles.use_light_tree = False
scene.cycles.blur_glossy = 0.0
scene.cycles.sample_clamp_indirect = 0.0
scene.view_settings.view_transform = 'Standard'
bpy.context.view_layer.update()

# ---- added for rendering (the .blend has no active camera and no usable light): camera, sun
cam_auto = bpy.data.cameras.new('AutoCamera')
cam_auto.lens = 50.0
cam_auto.sensor_width = 36.0
cam_auto.clip_end = 1000.0
ob_auto_camera = bpy.data.objects.new('AutoCamera', cam_auto)
scene.collection.objects.link(ob_auto_camera)
ob_auto_camera.location = (5.05565, -3.94072, 2.62715)
ob_auto_camera.rotation_euler = (1.09748, -7.21219e-08, 0.694738)
scene.camera = ob_auto_camera
light_auto_sun = bpy.data.lights.new('AutoSun', 'SUN')
light_auto_sun.energy = 3.0
light_auto_sun.angle = 0.0523599
ob_auto_sun = bpy.data.objects.new('AutoSun', light_auto_sun)
scene.collection.objects.link(ob_auto_sun)
ob_auto_sun.rotation_euler = (0.872665, 0.174533, 0.523599)
bpy.context.view_layer.update()
